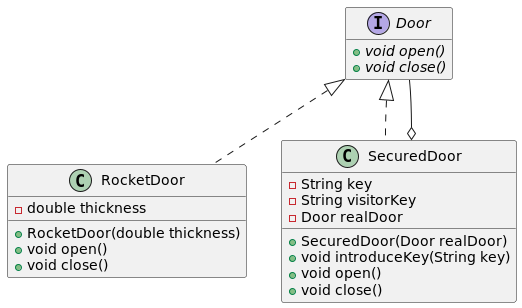

The diagram above was rendered by PlantUML. Its source (embedded in the PNG):
@startuml

interface Door {
    + {abstract} void open()
    + {abstract} void close()
}

class RocketDoor implements Door {
    - double thickness
    + RocketDoor(double thickness)
    + void open()
    + void close()
}

class SecuredDoor implements Door {
    - String key
    - String visitorKey
    - Door realDoor

    + SecuredDoor(Door realDoor)
    + void introduceKey(String key)
    + void open()
    + void close()
}

SecuredDoor o-- Door

hide empty members

@enduml